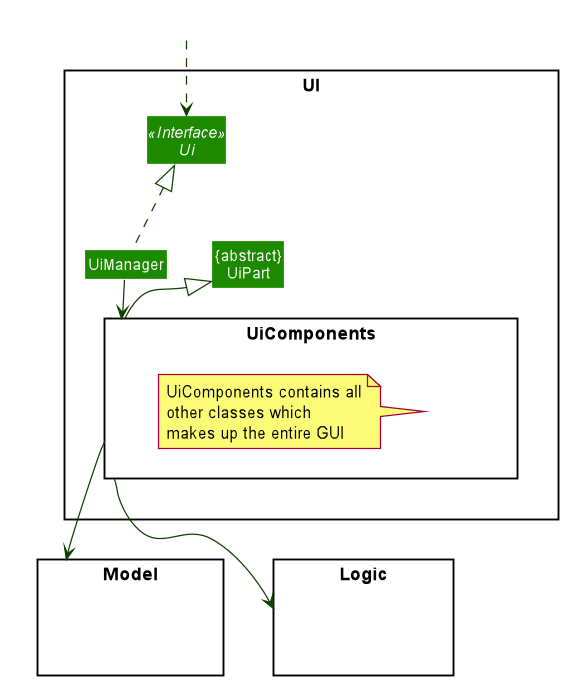

The diagram above was rendered by PlantUML. Its source (embedded in the PNG):
@startuml








skinparam BackgroundColor #FFFFFFF

skinparam Shadowing false

skinparam Class {
    FontColor #FFFFFF
    BorderThickness 1
    BorderColor #FFFFFF
    StereotypeFontColor #FFFFFF
    FontName Arial
}

skinparam Actor {
    BorderColor #000000
    Color #000000
    FontName Arial
}

skinparam Sequence {
    MessageAlign center
    BoxFontSize 15
    BoxPadding 0
    BoxFontColor #FFFFFF
    FontName Arial
}

skinparam Participant {
    FontColor #FFFFFFF
    Padding 20
}

skinparam MinClassWidth 50
skinparam ParticipantPadding 10
skinparam Shadowing false
skinparam DefaultTextAlignment center
skinparam packageStyle Rectangle

hide footbox
hide members
hide circle
skinparam arrowThickness 1.0
skinparam arrowColor #0E4100
skinparam classBackgroundColor #1D8900

package UI <<Rectangle>>{
Interface Ui <<Interface>>
Class "{abstract}\nUiPart" as UiPart
Class UiManager


    package UiComponents <<Rectangle>> {
    hide <<tag>>
    Class UiC <<tag>>
    note left
        UiComponents contains all
        other classes which
        makes up the entire GUI
    end note
    }

}

package Model <<Rectangle>> {
Class HiddenModel #FFFFFF
}

package Logic <<Rectangle>> {
Class HiddenLogic #FFFFFF
}

Class HiddenOutside #FFFFFF
HiddenOutside ..> Ui

UiComponents -down-> Model
UiComponents -down-> Logic

UiManager .left.|> Ui
UiManager -down-> UiComponents


UiComponents -up-|> UiPart

Ui -[hidden]down- UiPart

@enduml